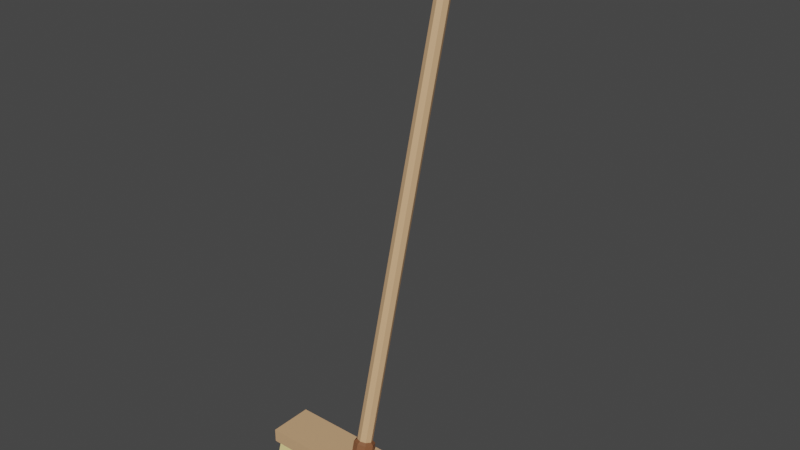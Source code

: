 # Source: Broom.blend  (saved by Blender 4.4.30; exported with 4.5.12 LTS)
import bpy
from mathutils import Matrix  # noqa: F401  (used for matrix-valued properties, if any)

bpy.ops.wm.read_factory_settings(use_empty=True)
scene = bpy.context.scene
scene.name = 'Scene'

# ---- collections
col_collection = bpy.data.collections.new('Collection'); scene.collection.children.link(col_collection)

# ---- materials (node trees are filled in below, after node groups)
mat_broomwood = bpy.data.materials.new('BroomWood')
mat_broomwood.use_transparent_shadow = False
mat_broomwood2 = bpy.data.materials.new('BroomWood2')
mat_broomwood2.use_transparent_shadow = False
mat_broomyellow = bpy.data.materials.new('BroomYellow')
mat_broomyellow.use_transparent_shadow = False

# ---- material node trees
mat_broomwood.use_nodes = True; mat_broomwood.node_tree.nodes.clear()
_N = mat_broomwood.node_tree.nodes; _L = mat_broomwood.node_tree.links
n0 = _N.new('ShaderNodeBsdfPrincipled'); n0.name = 'Principled BSDF'; n0.location = (10, 300)
n0.distribution = 'GGX'
n0.subsurface_method = 'RANDOM_WALK_SKIN'
n0.inputs[0].default_value = (0.6383, 0.3871, 0.2058, 1.0)
n0.inputs[3].default_value = 1.45
n0.inputs[27].default_value = (0.0, 0.0, 0.0, 1.0)
n0.inputs[28].default_value = 1.0
n1 = _N.new('ShaderNodeOutputMaterial'); n1.name = 'Material Output'; n1.location = (300, 300)
_L.new(n0.outputs[0], n1.inputs[0])
n1.is_active_output = True
mat_broomwood2.use_nodes = True; mat_broomwood2.node_tree.nodes.clear()
_N = mat_broomwood2.node_tree.nodes; _L = mat_broomwood2.node_tree.links
n0 = _N.new('ShaderNodeBsdfPrincipled'); n0.name = 'Principled BSDF'; n0.location = (10, 300)
n0.distribution = 'GGX'
n0.subsurface_method = 'RANDOM_WALK_SKIN'
n0.inputs[0].default_value = (0.233, 0.09138, 0.0392, 1.0)
n0.inputs[3].default_value = 1.45
n0.inputs[27].default_value = (0.0, 0.0, 0.0, 1.0)
n0.inputs[28].default_value = 1.0
n1 = _N.new('ShaderNodeOutputMaterial'); n1.name = 'Material Output'; n1.location = (300, 300)
_L.new(n0.outputs[0], n1.inputs[0])
n1.is_active_output = True
mat_broomyellow.use_nodes = True; mat_broomyellow.node_tree.nodes.clear()
_N = mat_broomyellow.node_tree.nodes; _L = mat_broomyellow.node_tree.links
n0 = _N.new('ShaderNodeBsdfPrincipled'); n0.name = 'Principled BSDF'; n0.location = (10, 300)
n0.distribution = 'GGX'
n0.subsurface_method = 'RANDOM_WALK_SKIN'
n0.inputs[0].default_value = (0.8, 0.6686, 0.2782, 1.0)
n0.inputs[3].default_value = 1.45
n0.inputs[27].default_value = (0.0, 0.0, 0.0, 1.0)
n0.inputs[28].default_value = 1.0
n1 = _N.new('ShaderNodeOutputMaterial'); n1.name = 'Material Output'; n1.location = (300, 300)
_L.new(n0.outputs[0], n1.inputs[0])
n1.is_active_output = True

# ---- world
world_world = bpy.data.worlds.new('World'); scene.world = world_world
world_world.use_nodes = True; world_world.node_tree.nodes.clear()
_N = world_world.node_tree.nodes; _L = world_world.node_tree.links
n0 = _N.new('ShaderNodeOutputWorld'); n0.name = 'World Output'; n0.location = (300, 300)
n1 = _N.new('ShaderNodeBackground'); n1.name = 'Background'; n1.location = (10, 300)
n1.inputs[0].default_value = (0.05088, 0.05088, 0.05088, 1.0)
_L.new(n1.outputs[0], n0.inputs[0])
n0.is_active_output = True
world_world.color = (0.05088, 0.05088, 0.05088)
world_world.use_sun_shadow = False
world_world.sun_shadow_jitter_overblur = 0.0

# ---- meshes
me_cylinder = bpy.data.meshes.new('Cylinder')
me_cylinder.from_pydata([(0.0, 1.0, -1.0), (0.0, 1.0, 1.0), (0.7071, 0.7071, -1.0), (0.7071, 0.7071, 1.0), (1.0, -4.371e-08, -1.0), (1.0, -4.371e-08, 1.0), (0.7071, -0.7071, -1.0), (0.7071, -0.7071, 1.0), (-8.742e-08, -1.0, -1.0), (-8.742e-08, -1.0, 1.0), (-0.7071, -0.7071, -1.0), (-0.7071, -0.7071, 1.0), (-1.0, 1.192e-08, -1.0), (-1.0, 1.192e-08, 1.0), (-0.7071, 0.7071, -1.0), (-0.7071, 0.7071, 1.0), (0.4645, 0.4645, 1.016), (1.171e-07, 0.6569, 1.016), (0.6569, -3.427e-08, 1.016), (0.4645, -0.4645, 1.016), (5.97e-08, -0.6569, 1.016), (-0.4645, -0.4645, 1.016), (-0.6569, 2.278e-09, 1.016), (-0.4645, 0.4645, 1.016), (0.0, 1.0, -1.0), (0.7071, 0.7071, -1.0), (1.0, -4.371e-08, -1.0), (0.7071, -0.7071, -1.0), (-8.742e-08, -1.0, -1.0), (-0.7071, -0.7071, -1.0), (-1.0, 1.192e-08, -1.0), (-0.7071, 0.7071, -1.0), (1.154e-07, 1.387, -1.01), (0.9805, 0.9805, -1.01), (1.387, -5.077e-08, -1.01), (0.9805, -0.9805, -1.01), (-5.855e-09, -1.387, -1.01), (-0.9805, -0.9805, -1.01), (-1.387, 2.638e-08, -1.01), (-0.9805, 0.9805, -1.01), (1.264e-06, 1.387, -1.104), (0.9805, 0.9805, -1.104), (1.387, -5.077e-08, -1.104), (0.9805, -0.9805, -1.104), (1.143e-06, -1.387, -1.104), (-0.9805, -0.9805, -1.104), (-1.387, 2.638e-08, -1.104), (-0.9805, 0.9805, -1.104)], [], [(0, 1, 3, 2), (2, 3, 5, 4), (4, 5, 7, 6), (6, 7, 9, 8), (8, 9, 11, 10), (10, 11, 13, 12), (5, 3, 16, 18), (12, 13, 15, 14), (14, 15, 1, 0), (6, 8, 28, 27), (16, 17, 23, 22, 21, 20, 19, 18), (11, 9, 20, 21), (1, 15, 23, 17), (3, 1, 17, 16), (7, 5, 18, 19), (13, 11, 21, 22), (9, 7, 19, 20), (15, 13, 22, 23), (29, 30, 38, 37), (12, 14, 31, 30), (2, 4, 26, 25), (8, 10, 29, 28), (14, 0, 24, 31), (0, 2, 25, 24), (4, 6, 27, 26), (10, 12, 30, 29), (32, 33, 41, 40), (27, 28, 36, 35), (25, 26, 34, 33), (30, 31, 39, 38), (28, 29, 37, 36), (26, 27, 35, 34), (24, 25, 33, 32), (31, 24, 32, 39), (40, 41, 42, 43, 44, 45, 46, 47), (39, 32, 40, 47), (37, 38, 46, 45), (35, 36, 44, 43), (33, 34, 42, 41), (38, 39, 47, 46), (36, 37, 45, 44), (34, 35, 43, 42)])
me_cylinder.polygons.foreach_set('material_index', [0, 0, 0, 0, 0, 0, 0, 0, 0, 0, 0, 0, 0, 0, 0, 0, 0, 0, 1, 0, 0, 0, 0, 0, 0, 0, 1, 1, 1, 1, 1, 1, 1, 1, 1, 1, 1, 1, 1, 1, 1, 1])
_uv = me_cylinder.uv_layers.new(name='UVMap')
_uv.uv.foreach_set('vector', [1.0, 0.5, 1.0, 1.0, 0.875, 1.0, 0.875, 0.5, 0.875, 0.5, 0.875, 1.0, 0.75, 1.0, 0.75, 0.5, 0.75, 0.5, 0.75, 1.0, 0.625, 1.0, 0.625, 0.5, 0.625, 0.5, 0.625, 1.0, 0.5, 1.0, 0.5, 0.5, 0.5, 0.5, 0.5, 1.0, 0.375, 1.0, 0.375, 0.5, 0.375, 0.5, 0.375, 1.0, 0.25, 1.0, 0.25, 0.5, 0.75, 1.0, 0.875, 1.0, 0.875, 1.0, 0.75, 1.0, 0.25, 0.5, 0.25, 1.0, 0.125, 1.0, 0.125, 0.5, 0.125, 0.5, 0.125, 1.0, 0.0, 1.0, 0.0, 0.5, 0.625, 0.5, 0.5, 0.5, 0.5, 0.5, 0.625, 0.5, 0.4197, 0.4197, 0.25, 0.49, 0.08029, 0.4197, 0.01, 0.25, 0.08029, 0.08029, 0.25, 0.01, 0.4197, 0.08029, 0.49, 0.25, 0.375, 1.0, 0.5, 1.0, 0.5, 1.0, 0.375, 1.0, 0.0, 1.0, 0.125, 1.0, 0.125, 1.0, 0.0, 1.0, 0.875, 1.0, 1.0, 1.0, 1.0, 1.0, 0.875, 1.0, 0.625, 1.0, 0.75, 1.0, 0.75, 1.0, 0.625, 1.0, 0.25, 1.0, 0.375, 1.0, 0.375, 1.0, 0.25, 1.0, 0.5, 1.0, 0.625, 1.0, 0.625, 1.0, 0.5, 1.0, 0.125, 1.0, 0.25, 1.0, 0.25, 1.0, 0.125, 1.0, 0.375, 0.5, 0.25, 0.5, 0.25, 0.5, 0.375, 0.5, 0.25, 0.5, 0.125, 0.5, 0.125, 0.5, 0.25, 0.5, 0.875, 0.5, 0.75, 0.5, 0.75, 0.5, 0.875, 0.5, 0.5, 0.5, 0.375, 0.5, 0.375, 0.5, 0.5, 0.5, 0.125, 0.5, 0.0, 0.5, 0.0, 0.5, 0.125, 0.5, 1.0, 0.5, 0.875, 0.5, 0.875, 0.5, 1.0, 0.5, 0.75, 0.5, 0.625, 0.5, 0.625, 0.5, 0.75, 0.5, 0.375, 0.5, 0.25, 0.5, 0.25, 0.5, 0.375, 0.5, 1.0, 0.5, 0.875, 0.5, 0.875, 0.5, 1.0, 0.5, 0.625, 0.5, 0.5, 0.5, 0.5, 0.5, 0.625, 0.5, 0.875, 0.5, 0.75, 0.5, 0.75, 0.5, 0.875, 0.5, 0.25, 0.5, 0.125, 0.5, 0.125, 0.5, 0.25, 0.5, 0.5, 0.5, 0.375, 0.5, 0.375, 0.5, 0.5, 0.5, 0.75, 0.5, 0.625, 0.5, 0.625, 0.5, 0.75, 0.5, 1.0, 0.5, 0.875, 0.5, 0.875, 0.5, 1.0, 0.5, 0.125, 0.5, 0.0, 0.5, 0.0, 0.5, 0.125, 0.5, 0.75, 0.49, 0.9197, 0.4197, 0.99, 0.25, 0.9197, 0.08029, 0.75, 0.01, 0.5803, 0.08029, 0.51, 0.25, 0.5803, 0.4197, 0.125, 0.5, 0.0, 0.5, 0.0, 0.5, 0.125, 0.5, 0.375, 0.5, 0.25, 0.5, 0.25, 0.5, 0.375, 0.5, 0.625, 0.5, 0.5, 0.5, 0.5, 0.5, 0.625, 0.5, 0.875, 0.5, 0.75, 0.5, 0.75, 0.5, 0.875, 0.5, 0.25, 0.5, 0.125, 0.5, 0.125, 0.5, 0.25, 0.5, 0.5, 0.5, 0.375, 0.5, 0.375, 0.5, 0.5, 0.5, 0.75, 0.5, 0.625, 0.5, 0.625, 0.5, 0.75, 0.5])
me_cylinder.materials.append(mat_broomwood)
me_cylinder.materials.append(mat_broomwood2)
me_cylinder.update()
me_cube_001 = bpy.data.meshes.new('Cube.001')
me_cube_001.from_pydata([(-1.341, -1.289, -3.993), (-1.396, -1.344, -3.794), (-1.341, -0.7598, -3.993), (-1.396, -0.7055, -3.794), (1.328, -1.289, -3.993), (1.382, -1.344, -3.794), (1.328, -0.7598, -3.993), (1.382, -0.7055, -3.794), (-1.396, -0.7055, -3.993), (-1.396, -1.344, -3.993), (1.382, -0.7055, -3.993), (1.382, -1.344, -3.993), (-1.341, -0.5912, -4.546), (-1.341, -1.458, -4.546), (1.328, -0.5912, -4.546), (1.328, -1.458, -4.546)], [], [(9, 1, 3, 8), (8, 3, 7, 10), (10, 7, 5, 11), (11, 5, 1, 9), (4, 0, 13, 15), (7, 3, 1, 5), (2, 0, 9, 8), (6, 2, 8, 10), (4, 6, 10, 11), (0, 4, 11, 9), (12, 14, 15, 13), (2, 6, 14, 12), (6, 4, 15, 14), (0, 2, 12, 13)])
me_cube_001.polygons.foreach_set('material_index', [0, 0, 0, 0, 1, 0, 0, 0, 0, 0, 1, 1, 1, 1])
_uv = me_cube_001.uv_layers.new(name='UVMap')
_uv.uv.foreach_set('vector', [0.375, 0.0, 0.625, 0.0, 0.625, 0.25, 0.375, 0.25, 0.375, 0.25, 0.625, 0.25, 0.625, 0.5, 0.375, 0.5, 0.375, 0.5, 0.625, 0.5, 0.625, 0.75, 0.375, 0.75, 0.375, 0.75, 0.625, 0.75, 0.625, 1.0, 0.375, 1.0, 0.3701, 0.7287, 0.1299, 0.7287, 0.1299, 0.7287, 0.3701, 0.7287, 0.625, 0.5, 0.875, 0.5, 0.875, 0.75, 0.625, 0.75, 0.1299, 0.5213, 0.1299, 0.7287, 0.125, 0.75, 0.125, 0.5, 0.3701, 0.5213, 0.1299, 0.5213, 0.125, 0.5, 0.375, 0.5, 0.3701, 0.7287, 0.3701, 0.5213, 0.375, 0.5, 0.375, 0.75, 0.1299, 0.7287, 0.3701, 0.7287, 0.375, 0.75, 0.125, 0.75, 0.1299, 0.5213, 0.3701, 0.5213, 0.3701, 0.7287, 0.1299, 0.7287, 0.1299, 0.5213, 0.3701, 0.5213, 0.3701, 0.5213, 0.1299, 0.5213, 0.3701, 0.5213, 0.3701, 0.7287, 0.3701, 0.7287, 0.3701, 0.5213, 0.1299, 0.7287, 0.1299, 0.5213, 0.1299, 0.5213, 0.1299, 0.7287])
me_cube_001.materials.append(mat_broomwood)
me_cube_001.materials.append(mat_broomyellow)
me_cube_001.update()

# ---- objects
ob_cylinder = bpy.data.objects.new('Cylinder', me_cylinder)
ob_cube = bpy.data.objects.new('Cube', me_cube_001)

# ---- transforms, parenting, visibility, modifiers, constraints
ob_cylinder.location = (0.0, 0.0, 1.268)
ob_cylinder.rotation_euler = (-0.2618, -0.0, 0.0)
ob_cylinder.scale = (0.03027, 0.03027, 1.006)
ob_cube.location = (0.0, 0.0, 1.264)
ob_cube.scale = (0.2757, 0.2757, 0.2757)

# ---- collection membership
col_collection.objects.link(ob_cylinder)
col_collection.objects.link(ob_cube)

# ---- scene / render settings (as saved in the file)
scene.frame_start = 1; scene.frame_end = 250; scene.frame_set(1)
scene.render.engine = 'BLENDER_EEVEE_NEXT'
scene.cycles.sampling_pattern = 'TABULATED_SOBOL'
scene.cycles.use_light_tree = False
scene.view_settings.view_transform = 'Filmic'
bpy.context.view_layer.update()

# ---- added for rendering (the .blend has no active camera and no usable light): camera, sun
cam_auto = bpy.data.cameras.new('AutoCamera')
cam_auto.lens = 50.0
cam_auto.sensor_width = 36.0
cam_auto.clip_end = 1000.0
ob_auto_camera = bpy.data.objects.new('AutoCamera', cam_auto)
scene.collection.objects.link(ob_auto_camera)
ob_auto_camera.location = (2.29816, -2.80841, 2.979)
ob_auto_camera.rotation_euler = (1.09748, -7.21219e-08, 0.694738)
scene.camera = ob_auto_camera
light_auto_sun = bpy.data.lights.new('AutoSun', 'SUN')
light_auto_sun.energy = 3.0
light_auto_sun.angle = 0.0523599
ob_auto_sun = bpy.data.objects.new('AutoSun', light_auto_sun)
scene.collection.objects.link(ob_auto_sun)
ob_auto_sun.rotation_euler = (0.872665, 0.174533, 0.523599)
bpy.context.view_layer.update()
